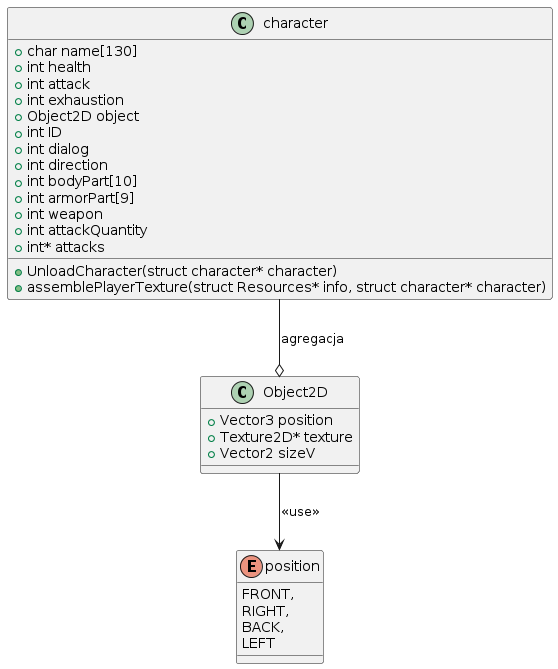

The diagram above was rendered by PlantUML. Its source (embedded in the PNG):
@startuml
class character {
  +char name[130]
  +int health
  +int attack
  +int exhaustion
  +Object2D object
  +int ID
  +int dialog
  +int direction
  +int bodyPart[10]
  +int armorPart[9]
  +int weapon
  +int attackQuantity
  +int* attacks
  +UnloadCharacter(struct character* character)
  +assemblePlayerTexture(struct Resources* info, struct character* character)
}

class Object2D {
  +Vector3 position
  +Texture2D* texture
  +Vector2 sizeV
}

enum position {
  FRONT,
  RIGHT,
  BACK,
  LEFT
}

character --o Object2D : agregacja
Object2D --> position : <<use>>
@enduml